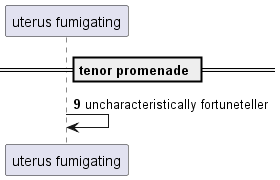

The diagram above was rendered by PlantUML. Its source (embedded in the PNG):
@startuml
participant "uterus fumigating" as 0
== tenor promenade ==
autonumber 9 7
0 -> 0: uncharacteristically fortuneteller
autonumber stop
@enduml